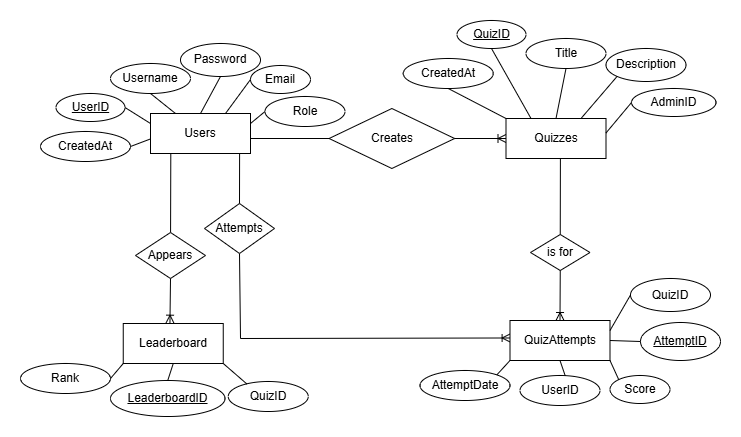

The diagram above was exported from draw.io. Its source (the exported page's mxGraphModel, read from the mxfile embedded in the PNG):
<mxGraphModel dx="1636" dy="869" grid="0" gridSize="10" guides="1" tooltips="1" connect="1" arrows="1" fold="1" page="0" pageScale="1" pageWidth="1169" pageHeight="827" math="0" shadow="0">
  <root>
    <mxCell id="0" />
    <mxCell id="1" parent="0" />
    <mxCell id="EBNyRv3ZA0VT9OoM5cGc-1" value="Quizzes" style="whiteSpace=wrap;html=1;align=center;" vertex="1" parent="1">
      <mxGeometry x="65.5" y="-200" width="100" height="40" as="geometry" />
    </mxCell>
    <mxCell id="EBNyRv3ZA0VT9OoM5cGc-2" value="QuizID" style="ellipse;whiteSpace=wrap;html=1;align=center;fontStyle=4;" vertex="1" parent="1">
      <mxGeometry x="16.5" y="-298" width="69" height="28" as="geometry" />
    </mxCell>
    <mxCell id="EBNyRv3ZA0VT9OoM5cGc-3" value="Title" style="ellipse;whiteSpace=wrap;html=1;align=center;" vertex="1" parent="1">
      <mxGeometry x="85.5" y="-280" width="80" height="30" as="geometry" />
    </mxCell>
    <mxCell id="EBNyRv3ZA0VT9OoM5cGc-4" value="Description" style="ellipse;whiteSpace=wrap;html=1;align=center;" vertex="1" parent="1">
      <mxGeometry x="165.5" y="-270" width="80" height="33" as="geometry" />
    </mxCell>
    <mxCell id="EBNyRv3ZA0VT9OoM5cGc-5" value="AdminID" style="ellipse;whiteSpace=wrap;html=1;align=center;" vertex="1" parent="1">
      <mxGeometry x="191" y="-230" width="84.5" height="28" as="geometry" />
    </mxCell>
    <mxCell id="EBNyRv3ZA0VT9OoM5cGc-6" value="CreatedAt" style="ellipse;whiteSpace=wrap;html=1;align=center;" vertex="1" parent="1">
      <mxGeometry x="-37.25" y="-260" width="90" height="30" as="geometry" />
    </mxCell>
    <mxCell id="EBNyRv3ZA0VT9OoM5cGc-7" value="" style="endArrow=none;html=1;rounded=0;exitX=0.5;exitY=1;exitDx=0;exitDy=0;entryX=0;entryY=0;entryDx=0;entryDy=0;" edge="1" parent="1" source="EBNyRv3ZA0VT9OoM5cGc-6" target="EBNyRv3ZA0VT9OoM5cGc-1">
      <mxGeometry width="50" height="50" relative="1" as="geometry">
        <mxPoint x="65.5" y="-170" as="sourcePoint" />
        <mxPoint x="115.5" y="-220" as="targetPoint" />
      </mxGeometry>
    </mxCell>
    <mxCell id="EBNyRv3ZA0VT9OoM5cGc-8" value="" style="endArrow=none;html=1;rounded=0;exitX=0.5;exitY=1;exitDx=0;exitDy=0;entryX=0.25;entryY=0;entryDx=0;entryDy=0;" edge="1" parent="1" source="EBNyRv3ZA0VT9OoM5cGc-2" target="EBNyRv3ZA0VT9OoM5cGc-1">
      <mxGeometry width="50" height="50" relative="1" as="geometry">
        <mxPoint x="65.5" y="-214.19" as="sourcePoint" />
        <mxPoint x="66" y="-200" as="targetPoint" />
      </mxGeometry>
    </mxCell>
    <mxCell id="EBNyRv3ZA0VT9OoM5cGc-9" value="" style="endArrow=none;html=1;rounded=0;exitX=0.5;exitY=1;exitDx=0;exitDy=0;entryX=0.5;entryY=0;entryDx=0;entryDy=0;" edge="1" parent="1" source="EBNyRv3ZA0VT9OoM5cGc-3" target="EBNyRv3ZA0VT9OoM5cGc-1">
      <mxGeometry width="50" height="50" relative="1" as="geometry">
        <mxPoint x="59.5" y="-155" as="sourcePoint" />
        <mxPoint x="72.5" y="-200" as="targetPoint" />
      </mxGeometry>
    </mxCell>
    <mxCell id="EBNyRv3ZA0VT9OoM5cGc-10" value="" style="endArrow=none;html=1;rounded=0;exitX=0;exitY=1;exitDx=0;exitDy=0;entryX=0.75;entryY=0;entryDx=0;entryDy=0;" edge="1" parent="1" source="EBNyRv3ZA0VT9OoM5cGc-4" target="EBNyRv3ZA0VT9OoM5cGc-1">
      <mxGeometry width="50" height="50" relative="1" as="geometry">
        <mxPoint x="69.5" y="-145" as="sourcePoint" />
        <mxPoint x="96.5" y="-145" as="targetPoint" />
      </mxGeometry>
    </mxCell>
    <mxCell id="EBNyRv3ZA0VT9OoM5cGc-11" value="" style="endArrow=none;html=1;rounded=0;exitX=1;exitY=0.362;exitDx=0;exitDy=0;entryX=0;entryY=0.5;entryDx=0;entryDy=0;exitPerimeter=0;" edge="1" parent="1" source="EBNyRv3ZA0VT9OoM5cGc-1" target="EBNyRv3ZA0VT9OoM5cGc-5">
      <mxGeometry width="50" height="50" relative="1" as="geometry">
        <mxPoint x="79.5" y="-135" as="sourcePoint" />
        <mxPoint x="106.5" y="-135" as="targetPoint" />
      </mxGeometry>
    </mxCell>
    <mxCell id="EBNyRv3ZA0VT9OoM5cGc-13" value="" style="group" connectable="0" vertex="1" parent="1">
      <mxGeometry x="-188.63" y="-210" width="202.75" height="60" as="geometry" />
    </mxCell>
    <mxCell id="EBNyRv3ZA0VT9OoM5cGc-14" value="" style="group" connectable="0" vertex="1" parent="EBNyRv3ZA0VT9OoM5cGc-13">
      <mxGeometry width="202.75" height="60" as="geometry" />
    </mxCell>
    <mxCell id="EBNyRv3ZA0VT9OoM5cGc-15" value="" style="group" connectable="0" vertex="1" parent="EBNyRv3ZA0VT9OoM5cGc-14">
      <mxGeometry width="202.75" height="60" as="geometry" />
    </mxCell>
    <mxCell id="EBNyRv3ZA0VT9OoM5cGc-16" value="Creates" style="shape=rhombus;perimeter=rhombusPerimeter;whiteSpace=wrap;html=1;align=center;" vertex="1" parent="EBNyRv3ZA0VT9OoM5cGc-15">
      <mxGeometry x="77.25" width="125.5" height="60" as="geometry" />
    </mxCell>
    <mxCell id="EBNyRv3ZA0VT9OoM5cGc-17" value="" style="endArrow=none;html=1;rounded=0;entryX=0;entryY=0.5;entryDx=0;entryDy=0;" edge="1" parent="1" target="EBNyRv3ZA0VT9OoM5cGc-16">
      <mxGeometry width="50" height="50" relative="1" as="geometry">
        <mxPoint x="-200" y="-180" as="sourcePoint" />
        <mxPoint x="-81.38000000000011" y="-180" as="targetPoint" />
        <Array as="points">
          <mxPoint x="-210" y="-180" />
        </Array>
      </mxGeometry>
    </mxCell>
    <mxCell id="EBNyRv3ZA0VT9OoM5cGc-20" value="" style="edgeStyle=entityRelationEdgeStyle;fontSize=12;html=1;endArrow=ERoneToMany;rounded=0;entryX=0;entryY=0.5;entryDx=0;entryDy=0;exitX=1;exitY=0.5;exitDx=0;exitDy=0;" edge="1" parent="1" source="EBNyRv3ZA0VT9OoM5cGc-16" target="EBNyRv3ZA0VT9OoM5cGc-1">
      <mxGeometry width="100" height="100" relative="1" as="geometry">
        <mxPoint x="-34.129999999999995" y="-180.25" as="sourcePoint" />
        <mxPoint x="75.87" y="-180.25" as="targetPoint" />
      </mxGeometry>
    </mxCell>
    <mxCell id="EBNyRv3ZA0VT9OoM5cGc-45" value="" style="fontSize=12;html=1;endArrow=ERoneToMany;rounded=0;entryX=0.001;entryY=0.437;entryDx=0;entryDy=0;exitX=0.5;exitY=1;exitDx=0;exitDy=0;entryPerimeter=0;" edge="1" parent="1" source="EBNyRv3ZA0VT9OoM5cGc-85" target="EBNyRv3ZA0VT9OoM5cGc-34">
      <mxGeometry width="100" height="100" relative="1" as="geometry">
        <mxPoint x="-240" y="-60" as="sourcePoint" />
        <mxPoint x="-210" y="-50" as="targetPoint" />
        <Array as="points">
          <mxPoint x="-200" y="20" />
        </Array>
      </mxGeometry>
    </mxCell>
    <mxCell id="EBNyRv3ZA0VT9OoM5cGc-46" value="" style="endArrow=none;html=1;rounded=0;entryX=0.544;entryY=1.001;entryDx=0;entryDy=0;entryPerimeter=0;exitX=0.5;exitY=0;exitDx=0;exitDy=0;" edge="1" parent="1" source="EBNyRv3ZA0VT9OoM5cGc-47" target="EBNyRv3ZA0VT9OoM5cGc-1">
      <mxGeometry width="50" height="50" relative="1" as="geometry">
        <mxPoint x="120" y="-80" as="sourcePoint" />
        <mxPoint x="90" y="-90" as="targetPoint" />
      </mxGeometry>
    </mxCell>
    <mxCell id="EBNyRv3ZA0VT9OoM5cGc-47" value="is for" style="shape=rhombus;perimeter=rhombusPerimeter;whiteSpace=wrap;html=1;align=center;" vertex="1" parent="1">
      <mxGeometry x="90" y="-84" width="59.5" height="36" as="geometry" />
    </mxCell>
    <mxCell id="EBNyRv3ZA0VT9OoM5cGc-48" value="" style="fontSize=12;html=1;endArrow=ERoneToMany;rounded=0;entryX=0.5;entryY=0;entryDx=0;entryDy=0;exitX=0.5;exitY=1;exitDx=0;exitDy=0;" edge="1" parent="1" source="EBNyRv3ZA0VT9OoM5cGc-47" target="EBNyRv3ZA0VT9OoM5cGc-34">
      <mxGeometry width="100" height="100" relative="1" as="geometry">
        <mxPoint x="110" y="-30" as="sourcePoint" />
        <mxPoint x="228" y="20" as="targetPoint" />
      </mxGeometry>
    </mxCell>
    <mxCell id="EBNyRv3ZA0VT9OoM5cGc-49" value="" style="group" connectable="0" vertex="1" parent="1">
      <mxGeometry x="-420" y="5" width="282.75" height="93" as="geometry" />
    </mxCell>
    <mxCell id="EBNyRv3ZA0VT9OoM5cGc-50" value="Leaderboard" style="whiteSpace=wrap;html=1;align=center;" vertex="1" parent="EBNyRv3ZA0VT9OoM5cGc-49">
      <mxGeometry x="102.75" width="100" height="40" as="geometry" />
    </mxCell>
    <mxCell id="EBNyRv3ZA0VT9OoM5cGc-51" value="LeaderboardID" style="ellipse;whiteSpace=wrap;html=1;align=center;fontStyle=4;" vertex="1" parent="EBNyRv3ZA0VT9OoM5cGc-49">
      <mxGeometry x="90" y="57" width="114.5" height="36" as="geometry" />
    </mxCell>
    <mxCell id="EBNyRv3ZA0VT9OoM5cGc-52" value="QuizID" style="ellipse;whiteSpace=wrap;html=1;align=center;" vertex="1" parent="EBNyRv3ZA0VT9OoM5cGc-49">
      <mxGeometry x="207.75" y="58" width="80" height="30" as="geometry" />
    </mxCell>
    <mxCell id="EBNyRv3ZA0VT9OoM5cGc-53" value="Rank" style="ellipse;whiteSpace=wrap;html=1;align=center;" vertex="1" parent="EBNyRv3ZA0VT9OoM5cGc-49">
      <mxGeometry y="40" width="90" height="30" as="geometry" />
    </mxCell>
    <mxCell id="EBNyRv3ZA0VT9OoM5cGc-54" value="" style="endArrow=none;html=1;rounded=0;exitX=1;exitY=0.5;exitDx=0;exitDy=0;entryX=0;entryY=1;entryDx=0;entryDy=0;" edge="1" parent="EBNyRv3ZA0VT9OoM5cGc-49" source="EBNyRv3ZA0VT9OoM5cGc-53" target="EBNyRv3ZA0VT9OoM5cGc-50">
      <mxGeometry width="50" height="50" relative="1" as="geometry">
        <mxPoint x="90" y="15" as="sourcePoint" />
        <mxPoint x="140" y="-35" as="targetPoint" />
      </mxGeometry>
    </mxCell>
    <mxCell id="EBNyRv3ZA0VT9OoM5cGc-55" value="" style="endArrow=none;html=1;rounded=0;exitX=0.5;exitY=0;exitDx=0;exitDy=0;entryX=0.5;entryY=1;entryDx=0;entryDy=0;" edge="1" parent="EBNyRv3ZA0VT9OoM5cGc-49" source="EBNyRv3ZA0VT9OoM5cGc-51" target="EBNyRv3ZA0VT9OoM5cGc-50">
      <mxGeometry width="50" height="50" relative="1" as="geometry">
        <mxPoint x="90" y="-29.189999999999998" as="sourcePoint" />
        <mxPoint x="117" y="-29.189999999999998" as="targetPoint" />
      </mxGeometry>
    </mxCell>
    <mxCell id="EBNyRv3ZA0VT9OoM5cGc-56" value="" style="endArrow=none;html=1;rounded=0;exitX=0.236;exitY=0.09;exitDx=0;exitDy=0;entryX=1;entryY=1;entryDx=0;entryDy=0;exitPerimeter=0;" edge="1" parent="EBNyRv3ZA0VT9OoM5cGc-49" source="EBNyRv3ZA0VT9OoM5cGc-52" target="EBNyRv3ZA0VT9OoM5cGc-50">
      <mxGeometry width="50" height="50" relative="1" as="geometry">
        <mxPoint x="84" y="30" as="sourcePoint" />
        <mxPoint x="97" y="-15" as="targetPoint" />
      </mxGeometry>
    </mxCell>
    <mxCell id="EBNyRv3ZA0VT9OoM5cGc-57" value="" style="endArrow=none;html=1;rounded=0;exitX=0.203;exitY=1;exitDx=0;exitDy=0;exitPerimeter=0;" edge="1" parent="1" source="EBNyRv3ZA0VT9OoM5cGc-71" target="EBNyRv3ZA0VT9OoM5cGc-87">
      <mxGeometry width="50" height="50" relative="1" as="geometry">
        <mxPoint x="-269.60000000000014" y="-167.92000000000007" as="sourcePoint" />
        <mxPoint x="-270" y="-110" as="targetPoint" />
        <Array as="points" />
      </mxGeometry>
    </mxCell>
    <mxCell id="EBNyRv3ZA0VT9OoM5cGc-70" value="" style="group" connectable="0" vertex="1" parent="1">
      <mxGeometry x="-400" y="-275" width="304.5" height="118" as="geometry" />
    </mxCell>
    <mxCell id="EBNyRv3ZA0VT9OoM5cGc-71" value="Users" style="whiteSpace=wrap;html=1;align=center;" vertex="1" parent="EBNyRv3ZA0VT9OoM5cGc-70">
      <mxGeometry x="110" y="70" width="100" height="40" as="geometry" />
    </mxCell>
    <mxCell id="EBNyRv3ZA0VT9OoM5cGc-72" value="UserID" style="ellipse;whiteSpace=wrap;html=1;align=center;fontStyle=4;" vertex="1" parent="EBNyRv3ZA0VT9OoM5cGc-70">
      <mxGeometry x="15.5" y="50" width="69" height="28" as="geometry" />
    </mxCell>
    <mxCell id="EBNyRv3ZA0VT9OoM5cGc-73" value="Username" style="ellipse;whiteSpace=wrap;html=1;align=center;" vertex="1" parent="EBNyRv3ZA0VT9OoM5cGc-70">
      <mxGeometry x="70" y="20" width="80" height="30" as="geometry" />
    </mxCell>
    <mxCell id="EBNyRv3ZA0VT9OoM5cGc-74" value="Password&lt;span style=&quot;color: rgba(0, 0, 0, 0); font-family: monospace; font-size: 0px; text-align: start; text-wrap-mode: nowrap;&quot;&gt;%3CmxGraphModel%3E%3Croot%3E%3CmxCell%20id%3D%220%22%2F%3E%3CmxCell%20id%3D%221%22%20parent%3D%220%22%2F%3E%3CmxCell%20id%3D%222%22%20value%3D%22Username%22%20style%3D%22ellipse%3BwhiteSpace%3Dwrap%3Bhtml%3D1%3Balign%3Dcenter%3B%22%20vertex%3D%221%22%20parent%3D%221%22%3E%3CmxGeometry%20x%3D%22-250%22%20y%3D%22-160%22%20width%3D%22100%22%20height%3D%2240%22%20as%3D%22geometry%22%2F%3E%3C%2FmxCell%3E%3C%2Froot%3E%3C%2FmxGraphModel%3E&lt;/span&gt;" style="ellipse;whiteSpace=wrap;html=1;align=center;" vertex="1" parent="EBNyRv3ZA0VT9OoM5cGc-70">
      <mxGeometry x="140" width="80" height="33" as="geometry" />
    </mxCell>
    <mxCell id="EBNyRv3ZA0VT9OoM5cGc-75" value="Email" style="ellipse;whiteSpace=wrap;html=1;align=center;" vertex="1" parent="EBNyRv3ZA0VT9OoM5cGc-70">
      <mxGeometry x="210" y="22" width="60" height="28" as="geometry" />
    </mxCell>
    <mxCell id="EBNyRv3ZA0VT9OoM5cGc-76" value="CreatedAt" style="ellipse;whiteSpace=wrap;html=1;align=center;" vertex="1" parent="EBNyRv3ZA0VT9OoM5cGc-70">
      <mxGeometry y="88" width="90" height="30" as="geometry" />
    </mxCell>
    <mxCell id="EBNyRv3ZA0VT9OoM5cGc-77" value="Role" style="ellipse;whiteSpace=wrap;html=1;align=center;" vertex="1" parent="EBNyRv3ZA0VT9OoM5cGc-70">
      <mxGeometry x="224.5" y="53" width="80" height="30" as="geometry" />
    </mxCell>
    <mxCell id="EBNyRv3ZA0VT9OoM5cGc-78" value="" style="endArrow=none;html=1;rounded=0;exitX=1;exitY=0.5;exitDx=0;exitDy=0;entryX=0;entryY=0.25;entryDx=0;entryDy=0;" edge="1" parent="EBNyRv3ZA0VT9OoM5cGc-70" source="EBNyRv3ZA0VT9OoM5cGc-72" target="EBNyRv3ZA0VT9OoM5cGc-71">
      <mxGeometry width="50" height="50" relative="1" as="geometry">
        <mxPoint x="110" y="55.81" as="sourcePoint" />
        <mxPoint x="137" y="55.81" as="targetPoint" />
      </mxGeometry>
    </mxCell>
    <mxCell id="EBNyRv3ZA0VT9OoM5cGc-79" value="" style="endArrow=none;html=1;rounded=0;exitX=0.5;exitY=1;exitDx=0;exitDy=0;entryX=0.25;entryY=0;entryDx=0;entryDy=0;" edge="1" parent="EBNyRv3ZA0VT9OoM5cGc-70" source="EBNyRv3ZA0VT9OoM5cGc-73" target="EBNyRv3ZA0VT9OoM5cGc-71">
      <mxGeometry width="50" height="50" relative="1" as="geometry">
        <mxPoint x="104" y="115" as="sourcePoint" />
        <mxPoint x="117" y="70" as="targetPoint" />
      </mxGeometry>
    </mxCell>
    <mxCell id="EBNyRv3ZA0VT9OoM5cGc-80" value="" style="endArrow=none;html=1;rounded=0;exitX=0.5;exitY=1;exitDx=0;exitDy=0;entryX=0.5;entryY=0;entryDx=0;entryDy=0;" edge="1" parent="EBNyRv3ZA0VT9OoM5cGc-70" source="EBNyRv3ZA0VT9OoM5cGc-74" target="EBNyRv3ZA0VT9OoM5cGc-71">
      <mxGeometry width="50" height="50" relative="1" as="geometry">
        <mxPoint x="114" y="125" as="sourcePoint" />
        <mxPoint x="141" y="125" as="targetPoint" />
      </mxGeometry>
    </mxCell>
    <mxCell id="EBNyRv3ZA0VT9OoM5cGc-81" value="" style="endArrow=none;html=1;rounded=0;exitX=0.75;exitY=0;exitDx=0;exitDy=0;entryX=0;entryY=0.5;entryDx=0;entryDy=0;" edge="1" parent="EBNyRv3ZA0VT9OoM5cGc-70" source="EBNyRv3ZA0VT9OoM5cGc-71" target="EBNyRv3ZA0VT9OoM5cGc-75">
      <mxGeometry width="50" height="50" relative="1" as="geometry">
        <mxPoint x="124" y="135" as="sourcePoint" />
        <mxPoint x="151" y="135" as="targetPoint" />
      </mxGeometry>
    </mxCell>
    <mxCell id="EBNyRv3ZA0VT9OoM5cGc-82" value="" style="endArrow=none;html=1;rounded=0;exitX=1;exitY=0.5;exitDx=0;exitDy=0;entryX=-0.001;entryY=0.637;entryDx=0;entryDy=0;entryPerimeter=0;" edge="1" parent="EBNyRv3ZA0VT9OoM5cGc-70" source="EBNyRv3ZA0VT9OoM5cGc-76" target="EBNyRv3ZA0VT9OoM5cGc-71">
      <mxGeometry width="50" height="50" relative="1" as="geometry">
        <mxPoint x="84.5" y="105" as="sourcePoint" />
        <mxPoint x="160" y="50" as="targetPoint" />
      </mxGeometry>
    </mxCell>
    <mxCell id="EBNyRv3ZA0VT9OoM5cGc-83" value="" style="endArrow=none;html=1;rounded=0;exitX=1;exitY=0.25;exitDx=0;exitDy=0;entryX=0;entryY=0.5;entryDx=0;entryDy=0;" edge="1" parent="EBNyRv3ZA0VT9OoM5cGc-70" source="EBNyRv3ZA0VT9OoM5cGc-71" target="EBNyRv3ZA0VT9OoM5cGc-77">
      <mxGeometry width="50" height="50" relative="1" as="geometry">
        <mxPoint x="134" y="145" as="sourcePoint" />
        <mxPoint x="220" y="75" as="targetPoint" />
      </mxGeometry>
    </mxCell>
    <mxCell id="EBNyRv3ZA0VT9OoM5cGc-84" value="" style="group" connectable="0" vertex="1" parent="1">
      <mxGeometry x="-236" y="-115" width="70" height="50" as="geometry" />
    </mxCell>
    <mxCell id="EBNyRv3ZA0VT9OoM5cGc-85" value="Attempts" style="shape=rhombus;perimeter=rhombusPerimeter;whiteSpace=wrap;html=1;align=center;" vertex="1" parent="EBNyRv3ZA0VT9OoM5cGc-84">
      <mxGeometry width="70" height="50" as="geometry" />
    </mxCell>
    <mxCell id="EBNyRv3ZA0VT9OoM5cGc-86" value="" style="endArrow=none;html=1;rounded=0;exitX=0.891;exitY=1.004;exitDx=0;exitDy=0;entryX=0.5;entryY=0;entryDx=0;entryDy=0;exitPerimeter=0;" edge="1" parent="1" source="EBNyRv3ZA0VT9OoM5cGc-71" target="EBNyRv3ZA0VT9OoM5cGc-85">
      <mxGeometry width="50" height="50" relative="1" as="geometry">
        <mxPoint x="-207" y="-209.99999999999994" as="sourcePoint" />
        <mxPoint x="-217" y="-110" as="targetPoint" />
        <Array as="points" />
      </mxGeometry>
    </mxCell>
    <mxCell id="EBNyRv3ZA0VT9OoM5cGc-87" value="Appears" style="shape=rhombus;perimeter=rhombusPerimeter;whiteSpace=wrap;html=1;align=center;" vertex="1" parent="1">
      <mxGeometry x="-305" y="-86" width="70" height="46" as="geometry" />
    </mxCell>
    <mxCell id="EBNyRv3ZA0VT9OoM5cGc-88" value="" style="fontSize=12;html=1;endArrow=ERoneToMany;rounded=0;entryX=0.467;entryY=-0.008;entryDx=0;entryDy=0;exitX=0.5;exitY=1;exitDx=0;exitDy=0;entryPerimeter=0;" edge="1" parent="1" source="EBNyRv3ZA0VT9OoM5cGc-87" target="EBNyRv3ZA0VT9OoM5cGc-50">
      <mxGeometry width="100" height="100" relative="1" as="geometry">
        <mxPoint x="-180" y="40" as="sourcePoint" />
        <mxPoint x="-80" y="-60" as="targetPoint" />
      </mxGeometry>
    </mxCell>
    <mxCell id="EBNyRv3ZA0VT9OoM5cGc-33" value="" style="group" connectable="0" vertex="1" parent="1">
      <mxGeometry x="-46" y="-68" width="306" height="155" as="geometry" />
    </mxCell>
    <mxCell id="EBNyRv3ZA0VT9OoM5cGc-34" value="QuizAttempts" style="whiteSpace=wrap;html=1;align=center;" vertex="1" parent="EBNyRv3ZA0VT9OoM5cGc-33">
      <mxGeometry x="115.5" y="70" width="100" height="40" as="geometry" />
    </mxCell>
    <mxCell id="EBNyRv3ZA0VT9OoM5cGc-35" value="AttemptID" style="ellipse;whiteSpace=wrap;html=1;align=center;fontStyle=4;" vertex="1" parent="EBNyRv3ZA0VT9OoM5cGc-33">
      <mxGeometry x="246" y="72" width="80" height="38" as="geometry" />
    </mxCell>
    <mxCell id="EBNyRv3ZA0VT9OoM5cGc-36" value="" style="endArrow=none;html=1;rounded=0;exitX=0;exitY=0.5;exitDx=0;exitDy=0;entryX=1;entryY=0.5;entryDx=0;entryDy=0;" edge="1" parent="EBNyRv3ZA0VT9OoM5cGc-33" source="EBNyRv3ZA0VT9OoM5cGc-35" target="EBNyRv3ZA0VT9OoM5cGc-34">
      <mxGeometry width="50" height="50" relative="1" as="geometry">
        <mxPoint x="115.5" y="55.81" as="sourcePoint" />
        <mxPoint x="142.5" y="55.81" as="targetPoint" />
      </mxGeometry>
    </mxCell>
    <mxCell id="EBNyRv3ZA0VT9OoM5cGc-37" value="AttemptDate" style="ellipse;whiteSpace=wrap;html=1;align=center;" vertex="1" parent="EBNyRv3ZA0VT9OoM5cGc-33">
      <mxGeometry x="25.5" y="120" width="90" height="30" as="geometry" />
    </mxCell>
    <mxCell id="EBNyRv3ZA0VT9OoM5cGc-38" value="" style="endArrow=none;html=1;rounded=0;exitX=1;exitY=0;exitDx=0;exitDy=0;entryX=0;entryY=1;entryDx=0;entryDy=0;" edge="1" parent="EBNyRv3ZA0VT9OoM5cGc-33" source="EBNyRv3ZA0VT9OoM5cGc-37" target="EBNyRv3ZA0VT9OoM5cGc-34">
      <mxGeometry width="50" height="50" relative="1" as="geometry">
        <mxPoint x="115.5" y="100" as="sourcePoint" />
        <mxPoint x="165.5" y="50" as="targetPoint" />
      </mxGeometry>
    </mxCell>
    <mxCell id="EBNyRv3ZA0VT9OoM5cGc-39" value="Score" style="ellipse;whiteSpace=wrap;html=1;align=center;" vertex="1" parent="EBNyRv3ZA0VT9OoM5cGc-33">
      <mxGeometry x="215.5" y="125" width="60" height="28" as="geometry" />
    </mxCell>
    <mxCell id="EBNyRv3ZA0VT9OoM5cGc-40" value="" style="endArrow=none;html=1;rounded=0;exitX=1;exitY=1;exitDx=0;exitDy=0;entryX=0;entryY=0;entryDx=0;entryDy=0;" edge="1" parent="EBNyRv3ZA0VT9OoM5cGc-33" source="EBNyRv3ZA0VT9OoM5cGc-34" target="EBNyRv3ZA0VT9OoM5cGc-39">
      <mxGeometry width="50" height="50" relative="1" as="geometry">
        <mxPoint x="129.5" y="135" as="sourcePoint" />
        <mxPoint x="156.5" y="135" as="targetPoint" />
      </mxGeometry>
    </mxCell>
    <mxCell id="EBNyRv3ZA0VT9OoM5cGc-41" value="UserID" style="ellipse;whiteSpace=wrap;html=1;align=center;" vertex="1" parent="EBNyRv3ZA0VT9OoM5cGc-33">
      <mxGeometry x="125.5" y="125" width="80" height="30" as="geometry" />
    </mxCell>
    <mxCell id="EBNyRv3ZA0VT9OoM5cGc-42" value="" style="endArrow=none;html=1;rounded=0;exitX=0.565;exitY=0.008;exitDx=0;exitDy=0;entryX=0.5;entryY=1;entryDx=0;entryDy=0;exitPerimeter=0;" edge="1" parent="EBNyRv3ZA0VT9OoM5cGc-33" source="EBNyRv3ZA0VT9OoM5cGc-41" target="EBNyRv3ZA0VT9OoM5cGc-34">
      <mxGeometry width="50" height="50" relative="1" as="geometry">
        <mxPoint x="109.5" y="115" as="sourcePoint" />
        <mxPoint x="122.5" y="70" as="targetPoint" />
      </mxGeometry>
    </mxCell>
    <mxCell id="EBNyRv3ZA0VT9OoM5cGc-43" value="QuizID" style="ellipse;whiteSpace=wrap;html=1;align=center;" vertex="1" parent="EBNyRv3ZA0VT9OoM5cGc-33">
      <mxGeometry x="236" y="28" width="80" height="33" as="geometry" />
    </mxCell>
    <mxCell id="EBNyRv3ZA0VT9OoM5cGc-44" value="" style="endArrow=none;html=1;rounded=0;exitX=0;exitY=0.5;exitDx=0;exitDy=0;entryX=1;entryY=0.25;entryDx=0;entryDy=0;" edge="1" parent="EBNyRv3ZA0VT9OoM5cGc-33" source="EBNyRv3ZA0VT9OoM5cGc-43" target="EBNyRv3ZA0VT9OoM5cGc-34">
      <mxGeometry width="50" height="50" relative="1" as="geometry">
        <mxPoint x="36.5" y="106.5" as="sourcePoint" />
        <mxPoint x="63.5" y="106.5" as="targetPoint" />
      </mxGeometry>
    </mxCell>
  </root>
</mxGraphModel>